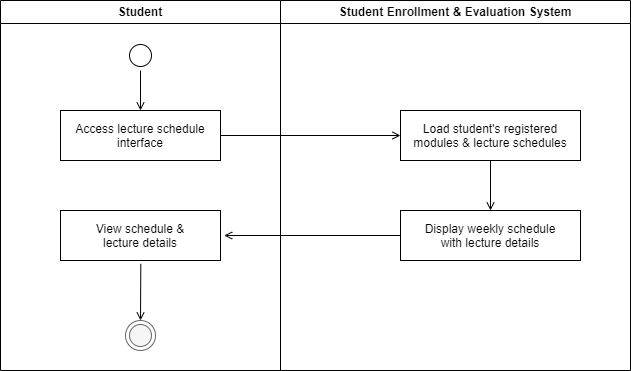

The diagram above was exported from draw.io. Its source (the exported page's mxGraphModel, read from the mxfile embedded in the PNG):
<mxGraphModel dx="352" dy="655" grid="1" gridSize="10" guides="1" tooltips="1" connect="1" arrows="1" fold="1" page="1" pageScale="1" pageWidth="1600" pageHeight="1000" math="0" shadow="0">
  <root>
    <mxCell id="0" />
    <mxCell id="1" parent="0" />
    <mxCell id="lane_student" value="Student" style="swimlane;whiteSpace=wrap" parent="1" vertex="1">
      <mxGeometry x="60" y="40" width="280" height="370" as="geometry" />
    </mxCell>
    <mxCell id="start" value="" style="ellipse;shape=startState;fillColor=#FFFFFF;strokeColor=#000000;" parent="lane_student" vertex="1">
      <mxGeometry x="125" y="40" width="30" height="30" as="geometry" />
    </mxCell>
    <mxCell id="a1" value="Access lecture schedule&#10;interface" style="" parent="lane_student" vertex="1">
      <mxGeometry x="60" y="110" width="160" height="50" as="geometry" />
    </mxCell>
    <mxCell id="a6" value="View schedule &amp;&#10;lecture details" style="" parent="lane_student" vertex="1">
      <mxGeometry x="60" y="210" width="160" height="50" as="geometry" />
    </mxCell>
    <mxCell id="end" value="" style="ellipse;shape=endState;fillColor=#f5f5f5;strokeColor=#666666" parent="lane_student" vertex="1">
      <mxGeometry x="125" y="320" width="30" height="30" as="geometry" />
    </mxCell>
    <mxCell id="e1" value="" style="endArrow=open;strokeColor=#000000;endFill=1;rounded=0" parent="lane_student" source="start" target="a1" edge="1">
      <mxGeometry relative="1" as="geometry" />
    </mxCell>
    <mxCell id="e9" value="" style="endArrow=open;strokeColor=#000000;endFill=1;rounded=0;exitX=0.502;exitY=1.067;exitDx=0;exitDy=0;exitPerimeter=0;" parent="lane_student" source="a6" edge="1">
      <mxGeometry relative="1" as="geometry">
        <mxPoint x="140" y="270" as="sourcePoint" />
        <mxPoint x="140" y="320" as="targetPoint" />
      </mxGeometry>
    </mxCell>
    <mxCell id="lane_system" value="Student Enrollment &amp; Evaluation System" style="swimlane;whiteSpace=wrap" parent="1" vertex="1">
      <mxGeometry x="340" y="40" width="350" height="370" as="geometry" />
    </mxCell>
    <mxCell id="a2" value="Load student's registered&#10;modules &amp; lecture schedules" style="" parent="lane_system" vertex="1">
      <mxGeometry x="120" y="110" width="180" height="50" as="geometry" />
    </mxCell>
    <mxCell id="a9" value="Display weekly schedule&#10;with lecture details" style="" parent="lane_system" vertex="1">
      <mxGeometry x="120" y="210" width="180" height="50" as="geometry" />
    </mxCell>
    <mxCell id="ex1" value="" style="endArrow=open;strokeColor=#000000;endFill=1;rounded=0" parent="1" edge="1">
      <mxGeometry relative="1" as="geometry">
        <mxPoint x="280" y="175" as="sourcePoint" />
        <mxPoint x="460" y="175" as="targetPoint" />
      </mxGeometry>
    </mxCell>
    <mxCell id="ex2" value="" style="endArrow=open;strokeColor=#000000;endFill=1;rounded=0" parent="1" edge="1">
      <mxGeometry relative="1" as="geometry">
        <mxPoint x="550" y="200" as="sourcePoint" />
        <mxPoint x="550" y="250" as="targetPoint" />
      </mxGeometry>
    </mxCell>
    <mxCell id="ex3" value="" style="endArrow=open;strokeColor=#000000;endFill=1;rounded=0;entryX=1.023;entryY=0.5;entryDx=0;entryDy=0;entryPerimeter=0;" parent="1" target="a6" edge="1">
      <mxGeometry relative="1" as="geometry">
        <mxPoint x="460" y="275" as="sourcePoint" />
        <mxPoint x="290" y="275" as="targetPoint" />
      </mxGeometry>
    </mxCell>
  </root>
</mxGraphModel>